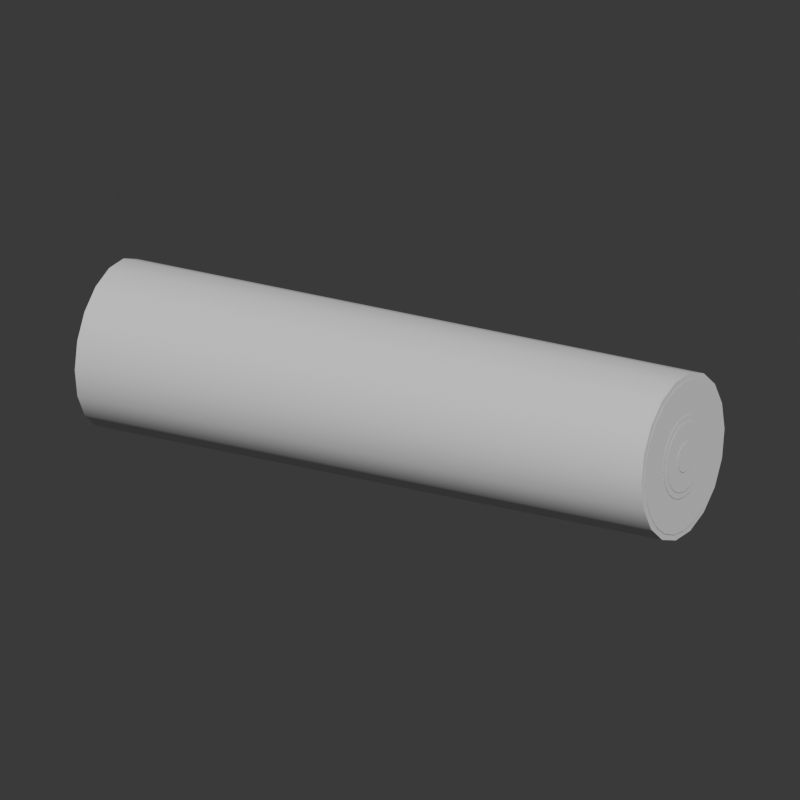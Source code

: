 # Source: props.blend  (saved by Blender 5.2.45; exported with 4.5.12 LTS)
import bpy
from mathutils import Matrix  # noqa: F401  (used for matrix-valued properties, if any)

bpy.ops.wm.read_factory_settings(use_empty=True)
scene = bpy.context.scene
scene.name = 'Scene'

# ---- collections
col_props = bpy.data.collections.new('props'); scene.collection.children.link(col_props)

# ---- world
world_preview = bpy.data.worlds.new('preview'); scene.world = world_preview
world_preview.use_nodes = True; world_preview.node_tree.nodes.clear()
_N = world_preview.node_tree.nodes; _L = world_preview.node_tree.links
n0 = _N.new('ShaderNodeBackground'); n0.name = 'Background'; n0.location = (-200, 100)
n0.inputs[0].default_value = (0.05, 0.05, 0.05, 1.0)
n1 = _N.new('ShaderNodeOutputWorld'); n1.name = 'World Output'; n1.location = (200, 100)
_L.new(n0.outputs[0], n1.inputs[0])
n1.is_active_output = True
world_preview.color = (0.78, 0.9, 0.98)

# ---- cameras
cam_preview_cam = bpy.data.cameras.new('preview_cam')
cam_preview_cam.type = 'ORTHO'
cam_preview_cam.ortho_scale = 2.227

# ---- meshes
me_log = bpy.data.meshes.new('log')
me_log.from_pydata([(-0.9, 0.24, 0.24), (0.9, 0.24, 0.24), (-0.9, 0.2255, 0.1579), (0.9, 0.2255, 0.1579), (-0.9, 0.1839, 0.08573), (0.9, 0.1839, 0.08573), (-0.9, 0.12, 0.03215), (0.9, 0.12, 0.03215), (-0.9, 0.04168, 0.003646), (0.9, 0.04168, 0.003646), (-0.9, -0.04168, 0.003646), (0.9, -0.04168, 0.003646), (-0.9, -0.12, 0.03215), (0.9, -0.12, 0.03215), (-0.9, -0.1839, 0.08573), (0.9, -0.1839, 0.08573), (-0.9, -0.2255, 0.1579), (0.9, -0.2255, 0.1579), (-0.9, -0.24, 0.24), (0.9, -0.24, 0.24), (-0.9, -0.2255, 0.3221), (0.9, -0.2255, 0.3221), (-0.9, -0.1839, 0.3943), (0.9, -0.1839, 0.3943), (-0.9, -0.12, 0.4478), (0.9, -0.12, 0.4478), (-0.9, -0.04168, 0.4764), (0.9, -0.04168, 0.4764), (-0.9, 0.04168, 0.4764), (0.9, 0.04168, 0.4764), (-0.9, 0.12, 0.4478), (0.9, 0.12, 0.4478), (-0.9, 0.1839, 0.3943), (0.9, 0.1839, 0.3943), (-0.9, 0.2255, 0.3221), (0.9, 0.2255, 0.3221), (-0.9, 0.0, 0.24), (-0.9, -0.24, 0.24), (-0.9, -0.2255, 0.1579), (-0.9, -0.1839, 0.08573), (-0.9, -0.12, 0.03215), (-0.9, -0.04168, 0.003646), (-0.9, 0.04168, 0.003646), (-0.9, 0.12, 0.03215), (-0.9, 0.1839, 0.08573), (-0.9, 0.2255, 0.1579), (-0.9, 0.24, 0.24), (-0.9, 0.2255, 0.3221), (-0.9, 0.1839, 0.3943), (-0.9, 0.12, 0.4478), (-0.9, 0.04168, 0.4764), (-0.9, -0.04168, 0.4764), (-0.9, -0.12, 0.4478), (-0.9, -0.1839, 0.3943), (-0.9, -0.2255, 0.3221), (-0.902, 0.0, 0.24), (-0.902, 0.222, 0.24), (-0.902, 0.2144, 0.1825), (-0.902, 0.1923, 0.129), (-0.902, 0.157, 0.08302), (-0.902, 0.111, 0.04774), (-0.902, 0.05746, 0.02556), (-0.902, 0.0, 0.018), (-0.902, -0.05746, 0.02556), (-0.902, -0.111, 0.04774), (-0.902, -0.157, 0.08302), (-0.902, -0.1923, 0.129), (-0.902, -0.2144, 0.1825), (-0.902, -0.222, 0.24), (-0.902, -0.2144, 0.2975), (-0.902, -0.1923, 0.351), (-0.902, -0.157, 0.397), (-0.902, -0.111, 0.4323), (-0.902, -0.05746, 0.4544), (-0.902, 0.0, 0.462), (-0.902, 0.05746, 0.4544), (-0.902, 0.111, 0.4323), (-0.902, 0.157, 0.397), (-0.902, 0.1923, 0.351), (-0.902, 0.2144, 0.2975), (-0.904, 0.0, 0.24), (-0.904, 0.12, 0.24), (-0.904, 0.1159, 0.2089), (-0.904, 0.1039, 0.18), (-0.904, 0.08485, 0.1551), (-0.904, 0.06, 0.1361), (-0.904, 0.03106, 0.1241), (-0.904, 0.0, 0.12), (-0.904, -0.03106, 0.1241), (-0.904, -0.06, 0.1361), (-0.904, -0.08485, 0.1551), (-0.904, -0.1039, 0.18), (-0.904, -0.1159, 0.2089), (-0.904, -0.12, 0.24), (-0.904, -0.1159, 0.2711), (-0.904, -0.1039, 0.3), (-0.904, -0.08485, 0.3249), (-0.904, -0.06, 0.3439), (-0.904, -0.03106, 0.3559), (-0.904, 0.0, 0.36), (-0.904, 0.03106, 0.3559), (-0.904, 0.06, 0.3439), (-0.904, 0.08485, 0.3249), (-0.904, 0.1039, 0.3), (-0.904, 0.1159, 0.2711), (-0.906, 0.0, 0.24), (-0.906, 0.102, 0.24), (-0.906, 0.09852, 0.2136), (-0.906, 0.08833, 0.189), (-0.906, 0.07212, 0.1679), (-0.906, 0.051, 0.1517), (-0.906, 0.0264, 0.1415), (-0.906, 0.0, 0.138), (-0.906, -0.0264, 0.1415), (-0.906, -0.051, 0.1517), (-0.906, -0.07212, 0.1679), (-0.906, -0.08833, 0.189), (-0.906, -0.09852, 0.2136), (-0.906, -0.102, 0.24), (-0.906, -0.09852, 0.2664), (-0.906, -0.08833, 0.291), (-0.906, -0.07212, 0.3121), (-0.906, -0.051, 0.3283), (-0.906, -0.0264, 0.3385), (-0.906, 0.0, 0.342), (-0.906, 0.0264, 0.3385), (-0.906, 0.051, 0.3283), (-0.906, 0.07212, 0.3121), (-0.906, 0.08833, 0.291), (-0.906, 0.09852, 0.2664), (-0.908, 0.0, 0.24), (-0.908, 0.0432, 0.24), (-0.908, 0.04173, 0.2288), (-0.908, 0.03741, 0.2184), (-0.908, 0.03055, 0.2095), (-0.908, 0.0216, 0.2026), (-0.908, 0.01118, 0.1983), (-0.908, 0.0, 0.1968), (-0.908, -0.01118, 0.1983), (-0.908, -0.0216, 0.2026), (-0.908, -0.03055, 0.2095), (-0.908, -0.03741, 0.2184), (-0.908, -0.04173, 0.2288), (-0.908, -0.0432, 0.24), (-0.908, -0.04173, 0.2512), (-0.908, -0.03741, 0.2616), (-0.908, -0.03055, 0.2705), (-0.908, -0.0216, 0.2774), (-0.908, -0.01118, 0.2817), (-0.908, 0.0, 0.2832), (-0.908, 0.01118, 0.2817), (-0.908, 0.0216, 0.2774), (-0.908, 0.03055, 0.2705), (-0.908, 0.03741, 0.2616), (-0.908, 0.04173, 0.2512), (0.9, 0.0, 0.24), (0.9, -0.2255, 0.1579), (0.9, -0.1839, 0.08573), (0.9, -0.12, 0.03215), (0.9, -0.04168, 0.003646), (0.9, 0.04168, 0.003646), (0.9, 0.12, 0.03215), (0.9, 0.1839, 0.08573), (0.9, 0.2255, 0.1579), (0.9, 0.24, 0.24), (0.9, 0.2255, 0.3221), (0.9, 0.1839, 0.3943), (0.9, 0.12, 0.4478), (0.9, 0.04168, 0.4764), (0.9, -0.04168, 0.4764), (0.9, -0.12, 0.4478), (0.9, -0.1839, 0.3943), (0.9, -0.2255, 0.3221), (0.9, -0.24, 0.24), (0.902, 0.0, 0.24), (0.902, 0.222, 0.24), (0.902, 0.2144, 0.2975), (0.902, 0.1923, 0.351), (0.902, 0.157, 0.397), (0.902, 0.111, 0.4323), (0.902, 0.05746, 0.4544), (0.902, 0.0, 0.462), (0.902, -0.05746, 0.4544), (0.902, -0.111, 0.4323), (0.902, -0.157, 0.397), (0.902, -0.1923, 0.351), (0.902, -0.2144, 0.2975), (0.902, -0.222, 0.24), (0.902, -0.2144, 0.1825), (0.902, -0.1923, 0.129), (0.902, -0.157, 0.08302), (0.902, -0.111, 0.04774), (0.902, -0.05746, 0.02556), (0.902, 0.0, 0.018), (0.902, 0.05746, 0.02556), (0.902, 0.111, 0.04774), (0.902, 0.157, 0.08302), (0.902, 0.1923, 0.129), (0.902, 0.2144, 0.1825), (0.904, 0.0, 0.24), (0.904, 0.12, 0.24), (0.904, 0.1159, 0.2711), (0.904, 0.1039, 0.3), (0.904, 0.08485, 0.3249), (0.904, 0.06, 0.3439), (0.904, 0.03106, 0.3559), (0.904, 0.0, 0.36), (0.904, -0.03106, 0.3559), (0.904, -0.06, 0.3439), (0.904, -0.08485, 0.3249), (0.904, -0.1039, 0.3), (0.904, -0.1159, 0.2711), (0.904, -0.12, 0.24), (0.904, -0.1159, 0.2089), (0.904, -0.1039, 0.18), (0.904, -0.08485, 0.1551), (0.904, -0.06, 0.1361), (0.904, -0.03106, 0.1241), (0.904, 0.0, 0.12), (0.904, 0.03106, 0.1241), (0.904, 0.06, 0.1361), (0.904, 0.08485, 0.1551), (0.904, 0.1039, 0.18), (0.904, 0.1159, 0.2089), (0.906, 0.0, 0.24), (0.906, 0.102, 0.24), (0.906, 0.09852, 0.2664), (0.906, 0.08833, 0.291), (0.906, 0.07212, 0.3121), (0.906, 0.051, 0.3283), (0.906, 0.0264, 0.3385), (0.906, 0.0, 0.342), (0.906, -0.0264, 0.3385), (0.906, -0.051, 0.3283), (0.906, -0.07212, 0.3121), (0.906, -0.08833, 0.291), (0.906, -0.09852, 0.2664), (0.906, -0.102, 0.24), (0.906, -0.09852, 0.2136), (0.906, -0.08833, 0.189), (0.906, -0.07212, 0.1679), (0.906, -0.051, 0.1517), (0.906, -0.0264, 0.1415), (0.906, 0.0, 0.138), (0.906, 0.0264, 0.1415), (0.906, 0.051, 0.1517), (0.906, 0.07212, 0.1679), (0.906, 0.08833, 0.189), (0.906, 0.09852, 0.2136), (0.908, 0.0, 0.24), (0.908, 0.0432, 0.24), (0.908, 0.04173, 0.2512), (0.908, 0.03741, 0.2616), (0.908, 0.03055, 0.2705), (0.908, 0.0216, 0.2774), (0.908, 0.01118, 0.2817), (0.908, 0.0, 0.2832), (0.908, -0.01118, 0.2817), (0.908, -0.0216, 0.2774), (0.908, -0.03055, 0.2705), (0.908, -0.03741, 0.2616), (0.908, -0.04173, 0.2512), (0.908, -0.0432, 0.24), (0.908, -0.04173, 0.2288), (0.908, -0.03741, 0.2184), (0.908, -0.03055, 0.2095), (0.908, -0.0216, 0.2026), (0.908, -0.01118, 0.1983), (0.908, 0.0, 0.1968), (0.908, 0.01118, 0.1983), (0.908, 0.0216, 0.2026), (0.908, 0.03055, 0.2095), (0.908, 0.03741, 0.2184), (0.908, 0.04173, 0.2288)], [], [(0, 1, 3, 2), (2, 3, 5, 4), (4, 5, 7, 6), (6, 7, 9, 8), (8, 9, 11, 10), (10, 11, 13, 12), (12, 13, 15, 14), (14, 15, 17, 16), (16, 17, 19, 18), (18, 19, 21, 20), (20, 21, 23, 22), (22, 23, 25, 24), (24, 25, 27, 26), (26, 27, 29, 28), (28, 29, 31, 30), (30, 31, 33, 32), (32, 33, 35, 34), (34, 35, 1, 0), (36, 38, 37), (36, 39, 38), (36, 40, 39), (36, 41, 40), (36, 42, 41), (36, 43, 42), (36, 44, 43), (36, 45, 44), (36, 46, 45), (36, 47, 46), (36, 48, 47), (36, 49, 48), (36, 50, 49), (36, 51, 50), (36, 52, 51), (36, 53, 52), (36, 54, 53), (36, 37, 54), (55, 56, 57), (55, 57, 58), (55, 58, 59), (55, 59, 60), (55, 60, 61), (55, 61, 62), (55, 62, 63), (55, 63, 64), (55, 64, 65), (55, 65, 66), (55, 66, 67), (55, 67, 68), (55, 68, 69), (55, 69, 70), (55, 70, 71), (55, 71, 72), (55, 72, 73), (55, 73, 74), (55, 74, 75), (55, 75, 76), (55, 76, 77), (55, 77, 78), (55, 78, 79), (55, 79, 56), (80, 81, 82), (80, 82, 83), (80, 83, 84), (80, 84, 85), (80, 85, 86), (80, 86, 87), (80, 87, 88), (80, 88, 89), (80, 89, 90), (80, 90, 91), (80, 91, 92), (80, 92, 93), (80, 93, 94), (80, 94, 95), (80, 95, 96), (80, 96, 97), (80, 97, 98), (80, 98, 99), (80, 99, 100), (80, 100, 101), (80, 101, 102), (80, 102, 103), (80, 103, 104), (80, 104, 81), (105, 106, 107), (105, 107, 108), (105, 108, 109), (105, 109, 110), (105, 110, 111), (105, 111, 112), (105, 112, 113), (105, 113, 114), (105, 114, 115), (105, 115, 116), (105, 116, 117), (105, 117, 118), (105, 118, 119), (105, 119, 120), (105, 120, 121), (105, 121, 122), (105, 122, 123), (105, 123, 124), (105, 124, 125), (105, 125, 126), (105, 126, 127), (105, 127, 128), (105, 128, 129), (105, 129, 106), (130, 131, 132), (130, 132, 133), (130, 133, 134), (130, 134, 135), (130, 135, 136), (130, 136, 137), (130, 137, 138), (130, 138, 139), (130, 139, 140), (130, 140, 141), (130, 141, 142), (130, 142, 143), (130, 143, 144), (130, 144, 145), (130, 145, 146), (130, 146, 147), (130, 147, 148), (130, 148, 149), (130, 149, 150), (130, 150, 151), (130, 151, 152), (130, 152, 153), (130, 153, 154), (130, 154, 131), (155, 156, 157), (155, 157, 158), (155, 158, 159), (155, 159, 160), (155, 160, 161), (155, 161, 162), (155, 162, 163), (155, 163, 164), (155, 164, 165), (155, 165, 166), (155, 166, 167), (155, 167, 168), (155, 168, 169), (155, 169, 170), (155, 170, 171), (155, 171, 172), (155, 172, 173), (155, 173, 156), (174, 175, 176), (174, 176, 177), (174, 177, 178), (174, 178, 179), (174, 179, 180), (174, 180, 181), (174, 181, 182), (174, 182, 183), (174, 183, 184), (174, 184, 185), (174, 185, 186), (174, 186, 187), (174, 187, 188), (174, 188, 189), (174, 189, 190), (174, 190, 191), (174, 191, 192), (174, 192, 193), (174, 193, 194), (174, 194, 195), (174, 195, 196), (174, 196, 197), (174, 197, 198), (174, 198, 175), (199, 200, 201), (199, 201, 202), (199, 202, 203), (199, 203, 204), (199, 204, 205), (199, 205, 206), (199, 206, 207), (199, 207, 208), (199, 208, 209), (199, 209, 210), (199, 210, 211), (199, 211, 212), (199, 212, 213), (199, 213, 214), (199, 214, 215), (199, 215, 216), (199, 216, 217), (199, 217, 218), (199, 218, 219), (199, 219, 220), (199, 220, 221), (199, 221, 222), (199, 222, 223), (199, 223, 200), (224, 225, 226), (224, 226, 227), (224, 227, 228), (224, 228, 229), (224, 229, 230), (224, 230, 231), (224, 231, 232), (224, 232, 233), (224, 233, 234), (224, 234, 235), (224, 235, 236), (224, 236, 237), (224, 237, 238), (224, 238, 239), (224, 239, 240), (224, 240, 241), (224, 241, 242), (224, 242, 243), (224, 243, 244), (224, 244, 245), (224, 245, 246), (224, 246, 247), (224, 247, 248), (224, 248, 225), (249, 250, 251), (249, 251, 252), (249, 252, 253), (249, 253, 254), (249, 254, 255), (249, 255, 256), (249, 256, 257), (249, 257, 258), (249, 258, 259), (249, 259, 260), (249, 260, 261), (249, 261, 262), (249, 262, 263), (249, 263, 264), (249, 264, 265), (249, 265, 266), (249, 266, 267), (249, 267, 268), (249, 268, 269), (249, 269, 270), (249, 270, 271), (249, 271, 272), (249, 272, 273), (249, 273, 250)])
me_log.polygons.foreach_set('use_smooth', [True] * 246)
_ca = me_log.color_attributes.new('Col', 'FLOAT_COLOR', 'POINT')
_ca.data.foreach_set('color', [0.3325, 0.147, 0.05613, 1.0, 0.3325, 0.147, 0.05613, 1.0, 0.3325, 0.147, 0.05613, 1.0, 0.3325, 0.147, 0.05613, 1.0, 0.3325, 0.147, 0.05613, 1.0, 0.3325, 0.147, 0.05613, 1.0, 0.3325, 0.147, 0.05613, 1.0, 0.3325, 0.147, 0.05613, 1.0, 0.3325, 0.147, 0.05613, 1.0, 0.3325, 0.147, 0.05613, 1.0, 0.3325, 0.147, 0.05613, 1.0, 0.3325, 0.147, 0.05613, 1.0, 0.3325, 0.147, 0.05613, 1.0, 0.3325, 0.147, 0.05613, 1.0, 0.3325, 0.147, 0.05613, 1.0, 0.3325, 0.147, 0.05613, 1.0, 0.3325, 0.147, 0.05613, 1.0, 0.3325, 0.147, 0.05613, 1.0, 0.3325, 0.147, 0.05613, 1.0, 0.3325, 0.147, 0.05613, 1.0, 0.3325, 0.147, 0.05613, 1.0, 0.3325, 0.147, 0.05613, 1.0, 0.3325, 0.147, 0.05613, 1.0, 0.3325, 0.147, 0.05613, 1.0, 0.3325, 0.147, 0.05613, 1.0, 0.3325, 0.147, 0.05613, 1.0, 0.3325, 0.147, 0.05613, 1.0, 0.3325, 0.147, 0.05613, 1.0, 0.3325, 0.147, 0.05613, 1.0, 0.3325, 0.147, 0.05613, 1.0, 0.3325, 0.147, 0.05613, 1.0, 0.3325, 0.147, 0.05613, 1.0, 0.3325, 0.147, 0.05613, 1.0, 0.3325, 0.147, 0.05613, 1.0, 0.3325, 0.147, 0.05613, 1.0, 0.3325, 0.147, 0.05613, 1.0, 0.1329, 0.05613, 0.02843, 1.0, 0.1329, 0.05613, 0.02843, 1.0, 0.1329, 0.05613, 0.02843, 1.0, 0.1329, 0.05613, 0.02843, 1.0, 0.1329, 0.05613, 0.02843, 1.0, 0.1329, 0.05613, 0.02843, 1.0, 0.1329, 0.05613, 0.02843, 1.0, 0.1329, 0.05613, 0.02843, 1.0, 0.1329, 0.05613, 0.02843, 1.0, 0.1329, 0.05613, 0.02843, 1.0, 0.1329, 0.05613, 0.02843, 1.0, 0.1329, 0.05613, 0.02843, 1.0, 0.1329, 0.05613, 0.02843, 1.0, 0.1329, 0.05613, 0.02843, 1.0, 0.1329, 0.05613, 0.02843, 1.0, 0.1329, 0.05613, 0.02843, 1.0, 0.1329, 0.05613, 0.02843, 1.0, 0.1329, 0.05613, 0.02843, 1.0, 0.1329, 0.05613, 0.02843, 1.0, 0.6939, 0.4851, 0.2623, 1.0, 0.6939, 0.4851, 0.2623, 1.0, 0.6939, 0.4851, 0.2623, 1.0, 0.6939, 0.4851, 0.2623, 1.0, 0.6939, 0.4851, 0.2623, 1.0, 0.6939, 0.4851, 0.2623, 1.0, 0.6939, 0.4851, 0.2623, 1.0, 0.6939, 0.4851, 0.2623, 1.0, 0.6939, 0.4851, 0.2623, 1.0, 0.6939, 0.4851, 0.2623, 1.0, 0.6939, 0.4851, 0.2623, 1.0, 0.6939, 0.4851, 0.2623, 1.0, 0.6939, 0.4851, 0.2623, 1.0, 0.6939, 0.4851, 0.2623, 1.0, 0.6939, 0.4851, 0.2623, 1.0, 0.6939, 0.4851, 0.2623, 1.0, 0.6939, 0.4851, 0.2623, 1.0, 0.6939, 0.4851, 0.2623, 1.0, 0.6939, 0.4851, 0.2623, 1.0, 0.6939, 0.4851, 0.2623, 1.0, 0.6939, 0.4851, 0.2623, 1.0, 0.6939, 0.4851, 0.2623, 1.0, 0.6939, 0.4851, 0.2623, 1.0, 0.6939, 0.4851, 0.2623, 1.0, 0.6939, 0.4851, 0.2623, 1.0, 0.1329, 0.05613, 0.02843, 1.0, 0.1329, 0.05613, 0.02843, 1.0, 0.1329, 0.05613, 0.02843, 1.0, 0.1329, 0.05613, 0.02843, 1.0, 0.1329, 0.05613, 0.02843, 1.0, 0.1329, 0.05613, 0.02843, 1.0, 0.1329, 0.05613, 0.02843, 1.0, 0.1329, 0.05613, 0.02843, 1.0, 0.1329, 0.05613, 0.02843, 1.0, 0.1329, 0.05613, 0.02843, 1.0, 0.1329, 0.05613, 0.02843, 1.0, 0.1329, 0.05613, 0.02843, 1.0, 0.1329, 0.05613, 0.02843, 1.0, 0.1329, 0.05613, 0.02843, 1.0, 0.1329, 0.05613, 0.02843, 1.0, 0.1329, 0.05613, 0.02843, 1.0, 0.1329, 0.05613, 0.02843, 1.0, 0.1329, 0.05613, 0.02843, 1.0, 0.1329, 0.05613, 0.02843, 1.0, 0.1329, 0.05613, 0.02843, 1.0, 0.1329, 0.05613, 0.02843, 1.0, 0.1329, 0.05613, 0.02843, 1.0, 0.1329, 0.05613, 0.02843, 1.0, 0.1329, 0.05613, 0.02843, 1.0, 0.1329, 0.05613, 0.02843, 1.0, 0.552, 0.3231, 0.15, 1.0, 0.552, 0.3231, 0.15, 1.0, 0.552, 0.3231, 0.15, 1.0, 0.552, 0.3231, 0.15, 1.0, 0.552, 0.3231, 0.15, 1.0, 0.552, 0.3231, 0.15, 1.0, 0.552, 0.3231, 0.15, 1.0, 0.552, 0.3231, 0.15, 1.0, 0.552, 0.3231, 0.15, 1.0, 0.552, 0.3231, 0.15, 1.0, 0.552, 0.3231, 0.15, 1.0, 0.552, 0.3231, 0.15, 1.0, 0.552, 0.3231, 0.15, 1.0, 0.552, 0.3231, 0.15, 1.0, 0.552, 0.3231, 0.15, 1.0, 0.552, 0.3231, 0.15, 1.0, 0.552, 0.3231, 0.15, 1.0, 0.552, 0.3231, 0.15, 1.0, 0.552, 0.3231, 0.15, 1.0, 0.552, 0.3231, 0.15, 1.0, 0.552, 0.3231, 0.15, 1.0, 0.552, 0.3231, 0.15, 1.0, 0.552, 0.3231, 0.15, 1.0, 0.552, 0.3231, 0.15, 1.0, 0.552, 0.3231, 0.15, 1.0, 0.6939, 0.4851, 0.2623, 1.0, 0.6939, 0.4851, 0.2623, 1.0, 0.6939, 0.4851, 0.2623, 1.0, 0.6939, 0.4851, 0.2623, 1.0, 0.6939, 0.4851, 0.2623, 1.0, 0.6939, 0.4851, 0.2623, 1.0, 0.6939, 0.4851, 0.2623, 1.0, 0.6939, 0.4851, 0.2623, 1.0, 0.6939, 0.4851, 0.2623, 1.0, 0.6939, 0.4851, 0.2623, 1.0, 0.6939, 0.4851, 0.2623, 1.0, 0.6939, 0.4851, 0.2623, 1.0, 0.6939, 0.4851, 0.2623, 1.0, 0.6939, 0.4851, 0.2623, 1.0, 0.6939, 0.4851, 0.2623, 1.0, 0.6939, 0.4851, 0.2623, 1.0, 0.6939, 0.4851, 0.2623, 1.0, 0.6939, 0.4851, 0.2623, 1.0, 0.6939, 0.4851, 0.2623, 1.0, 0.6939, 0.4851, 0.2623, 1.0, 0.6939, 0.4851, 0.2623, 1.0, 0.6939, 0.4851, 0.2623, 1.0, 0.6939, 0.4851, 0.2623, 1.0, 0.6939, 0.4851, 0.2623, 1.0, 0.6939, 0.4851, 0.2623, 1.0, 0.1329, 0.05613, 0.02843, 1.0, 0.1329, 0.05613, 0.02843, 1.0, 0.1329, 0.05613, 0.02843, 1.0, 0.1329, 0.05613, 0.02843, 1.0, 0.1329, 0.05613, 0.02843, 1.0, 0.1329, 0.05613, 0.02843, 1.0, 0.1329, 0.05613, 0.02843, 1.0, 0.1329, 0.05613, 0.02843, 1.0, 0.1329, 0.05613, 0.02843, 1.0, 0.1329, 0.05613, 0.02843, 1.0, 0.1329, 0.05613, 0.02843, 1.0, 0.1329, 0.05613, 0.02843, 1.0, 0.1329, 0.05613, 0.02843, 1.0, 0.1329, 0.05613, 0.02843, 1.0, 0.1329, 0.05613, 0.02843, 1.0, 0.1329, 0.05613, 0.02843, 1.0, 0.1329, 0.05613, 0.02843, 1.0, 0.1329, 0.05613, 0.02843, 1.0, 0.1329, 0.05613, 0.02843, 1.0, 0.6939, 0.4851, 0.2623, 1.0, 0.6939, 0.4851, 0.2623, 1.0, 0.6939, 0.4851, 0.2623, 1.0, 0.6939, 0.4851, 0.2623, 1.0, 0.6939, 0.4851, 0.2623, 1.0, 0.6939, 0.4851, 0.2623, 1.0, 0.6939, 0.4851, 0.2623, 1.0, 0.6939, 0.4851, 0.2623, 1.0, 0.6939, 0.4851, 0.2623, 1.0, 0.6939, 0.4851, 0.2623, 1.0, 0.6939, 0.4851, 0.2623, 1.0, 0.6939, 0.4851, 0.2623, 1.0, 0.6939, 0.4851, 0.2623, 1.0, 0.6939, 0.4851, 0.2623, 1.0, 0.6939, 0.4851, 0.2623, 1.0, 0.6939, 0.4851, 0.2623, 1.0, 0.6939, 0.4851, 0.2623, 1.0, 0.6939, 0.4851, 0.2623, 1.0, 0.6939, 0.4851, 0.2623, 1.0, 0.6939, 0.4851, 0.2623, 1.0, 0.6939, 0.4851, 0.2623, 1.0, 0.6939, 0.4851, 0.2623, 1.0, 0.6939, 0.4851, 0.2623, 1.0, 0.6939, 0.4851, 0.2623, 1.0, 0.6939, 0.4851, 0.2623, 1.0, 0.1329, 0.05613, 0.02843, 1.0, 0.1329, 0.05613, 0.02843, 1.0, 0.1329, 0.05613, 0.02843, 1.0, 0.1329, 0.05613, 0.02843, 1.0, 0.1329, 0.05613, 0.02843, 1.0, 0.1329, 0.05613, 0.02843, 1.0, 0.1329, 0.05613, 0.02843, 1.0, 0.1329, 0.05613, 0.02843, 1.0, 0.1329, 0.05613, 0.02843, 1.0, 0.1329, 0.05613, 0.02843, 1.0, 0.1329, 0.05613, 0.02843, 1.0, 0.1329, 0.05613, 0.02843, 1.0, 0.1329, 0.05613, 0.02843, 1.0, 0.1329, 0.05613, 0.02843, 1.0, 0.1329, 0.05613, 0.02843, 1.0, 0.1329, 0.05613, 0.02843, 1.0, 0.1329, 0.05613, 0.02843, 1.0, 0.1329, 0.05613, 0.02843, 1.0, 0.1329, 0.05613, 0.02843, 1.0, 0.1329, 0.05613, 0.02843, 1.0, 0.1329, 0.05613, 0.02843, 1.0, 0.1329, 0.05613, 0.02843, 1.0, 0.1329, 0.05613, 0.02843, 1.0, 0.1329, 0.05613, 0.02843, 1.0, 0.1329, 0.05613, 0.02843, 1.0, 0.552, 0.3231, 0.15, 1.0, 0.552, 0.3231, 0.15, 1.0, 0.552, 0.3231, 0.15, 1.0, 0.552, 0.3231, 0.15, 1.0, 0.552, 0.3231, 0.15, 1.0, 0.552, 0.3231, 0.15, 1.0, 0.552, 0.3231, 0.15, 1.0, 0.552, 0.3231, 0.15, 1.0, 0.552, 0.3231, 0.15, 1.0, 0.552, 0.3231, 0.15, 1.0, 0.552, 0.3231, 0.15, 1.0, 0.552, 0.3231, 0.15, 1.0, 0.552, 0.3231, 0.15, 1.0, 0.552, 0.3231, 0.15, 1.0, 0.552, 0.3231, 0.15, 1.0, 0.552, 0.3231, 0.15, 1.0, 0.552, 0.3231, 0.15, 1.0, 0.552, 0.3231, 0.15, 1.0, 0.552, 0.3231, 0.15, 1.0, 0.552, 0.3231, 0.15, 1.0, 0.552, 0.3231, 0.15, 1.0, 0.552, 0.3231, 0.15, 1.0, 0.552, 0.3231, 0.15, 1.0, 0.552, 0.3231, 0.15, 1.0, 0.552, 0.3231, 0.15, 1.0, 0.6939, 0.4851, 0.2623, 1.0, 0.6939, 0.4851, 0.2623, 1.0, 0.6939, 0.4851, 0.2623, 1.0, 0.6939, 0.4851, 0.2623, 1.0, 0.6939, 0.4851, 0.2623, 1.0, 0.6939, 0.4851, 0.2623, 1.0, 0.6939, 0.4851, 0.2623, 1.0, 0.6939, 0.4851, 0.2623, 1.0, 0.6939, 0.4851, 0.2623, 1.0, 0.6939, 0.4851, 0.2623, 1.0, 0.6939, 0.4851, 0.2623, 1.0, 0.6939, 0.4851, 0.2623, 1.0, 0.6939, 0.4851, 0.2623, 1.0, 0.6939, 0.4851, 0.2623, 1.0, 0.6939, 0.4851, 0.2623, 1.0, 0.6939, 0.4851, 0.2623, 1.0, 0.6939, 0.4851, 0.2623, 1.0, 0.6939, 0.4851, 0.2623, 1.0, 0.6939, 0.4851, 0.2623, 1.0, 0.6939, 0.4851, 0.2623, 1.0, 0.6939, 0.4851, 0.2623, 1.0, 0.6939, 0.4851, 0.2623, 1.0, 0.6939, 0.4851, 0.2623, 1.0, 0.6939, 0.4851, 0.2623, 1.0, 0.6939, 0.4851, 0.2623, 1.0])
me_log.update()

# ---- objects
ob_preview_cam = bpy.data.objects.new('preview_cam', cam_preview_cam)
ob_log = bpy.data.objects.new('log', me_log)

# ---- transforms, parenting, visibility, modifiers, constraints
ob_preview_cam.location = (3.474, -6.315, 3.082)
ob_preview_cam.rotation_euler = (1.195, 5.803e-08, 0.5028)
ob_log.location = (0.0, 0.0, 0.0)

# ---- collection membership
scene.collection.objects.link(ob_preview_cam)
col_props.objects.link(ob_log)

# ---- scene / render settings (as saved in the file)
scene.camera = ob_preview_cam
scene.frame_start = 1; scene.frame_end = 250; scene.frame_set(1)
scene.render.engine = 'BLENDER_WORKBENCH'
scene.render.resolution_x = 420
scene.render.resolution_y = 420
scene.render.bake_bias = 0.0
scene.render.bake_samples = 0
scene.render.compositor_device = 'GPU'
scene.eevee.use_volume_custom_range = False
scene.eevee.fast_gi_thickness_near = 0.1
scene.eevee.fast_gi_thickness_far = 0.0
scene.eevee.ray_tracing_options.screen_trace_thickness = 0.1
bpy.context.view_layer.update()

# ---- added for rendering (the .blend has no usable light): sun
light_auto_sun = bpy.data.lights.new('AutoSun', 'SUN')
light_auto_sun.energy = 3.0
light_auto_sun.angle = 0.0523599
ob_auto_sun = bpy.data.objects.new('AutoSun', light_auto_sun)
scene.collection.objects.link(ob_auto_sun)
ob_auto_sun.rotation_euler = (0.872665, 0.174533, 0.523599)
bpy.context.view_layer.update()
